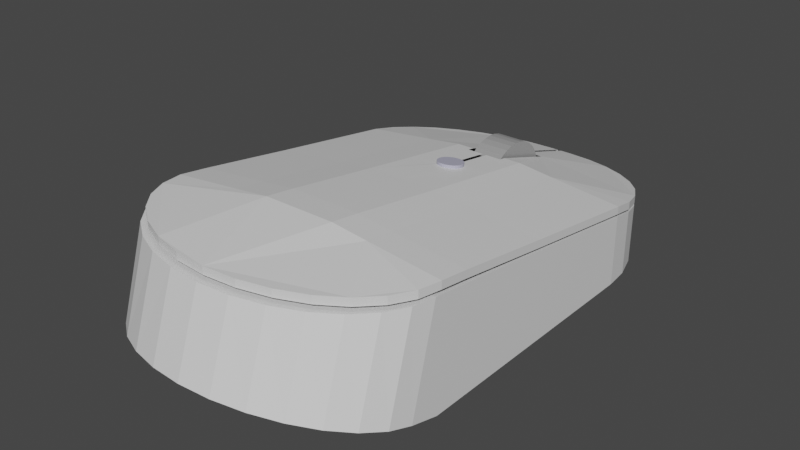 # Source: mouse.blend  (saved by Blender 2.93.20; exported with 4.5.12 LTS)
import bpy
from mathutils import Matrix  # noqa: F401  (used for matrix-valued properties, if any)

bpy.ops.wm.read_factory_settings(use_empty=True)
scene = bpy.context.scene
scene.name = 'Scene'

# ---- materials (node trees are filled in below, after node groups)
mat_material = bpy.data.materials.new('Material')
mat_material.alpha_threshold = 0.0
mat_material.use_transparent_shadow = False
mat_material.line_color = (0.0, 0.0, 0.0, 1.0)
mat_material_002 = bpy.data.materials.new('Material.002')
mat_material_002.use_transparent_shadow = False
mat_material_001 = bpy.data.materials.new('Material.001')
mat_material_001.use_transparent_shadow = False

# ---- material node trees
mat_material.use_nodes = True; mat_material.node_tree.nodes.clear()
_N = mat_material.node_tree.nodes; _L = mat_material.node_tree.links
n0 = _N.new('ShaderNodeOutputMaterial'); n0.name = 'Material Output'; n0.location = (300, 300)
n1 = _N.new('ShaderNodeBsdfPrincipled'); n1.name = 'Principled BSDF'; n1.location = (10, 300)
n1.distribution = 'GGX'
n1.subsurface_method = 'BURLEY'
n1.inputs[2].default_value = 0.4
n1.inputs[3].default_value = 1.45
n1.inputs[27].default_value = (0.0, 0.0, 0.0, 1.0)
n1.inputs[28].default_value = 1.0
_L.new(n1.outputs[0], n0.inputs[0])
n0.is_active_output = True
mat_material_002.use_nodes = True; mat_material_002.node_tree.nodes.clear()
_N = mat_material_002.node_tree.nodes; _L = mat_material_002.node_tree.links
n0 = _N.new('ShaderNodeBsdfPrincipled'); n0.name = 'Principled BSDF'; n0.location = (10, 300)
n0.distribution = 'GGX'
n0.subsurface_method = 'BURLEY'
n0.inputs[0].default_value = (0.4526, 0.4486, 0.5717, 1.0)
n0.inputs[3].default_value = 1.45
n0.inputs[27].default_value = (0.0, 0.0, 0.0, 1.0)
n0.inputs[28].default_value = 1.0
n1 = _N.new('ShaderNodeOutputMaterial'); n1.name = 'Material Output'; n1.location = (300, 300)
_L.new(n0.outputs[0], n1.inputs[0])
n1.is_active_output = True
mat_material_001.use_nodes = True; mat_material_001.node_tree.nodes.clear()
_N = mat_material_001.node_tree.nodes; _L = mat_material_001.node_tree.links
n0 = _N.new('ShaderNodeBsdfPrincipled'); n0.name = 'Principled BSDF'; n0.location = (10, 300)
n0.distribution = 'GGX'
n0.subsurface_method = 'BURLEY'
n0.inputs[0].default_value = (0.3236, 0.3236, 0.3236, 1.0)
n0.inputs[3].default_value = 1.45
n0.inputs[27].default_value = (0.0, 0.0, 0.0, 1.0)
n0.inputs[28].default_value = 1.0
n1 = _N.new('ShaderNodeOutputMaterial'); n1.name = 'Material Output'; n1.location = (300, 300)
_L.new(n0.outputs[0], n1.inputs[0])
n1.is_active_output = True

# ---- world
world_world = bpy.data.worlds.new('World'); scene.world = world_world
world_world.use_nodes = True; world_world.node_tree.nodes.clear()
_N = world_world.node_tree.nodes; _L = world_world.node_tree.links
n0 = _N.new('ShaderNodeOutputWorld'); n0.name = 'World Output'; n0.location = (300, 300)
n1 = _N.new('ShaderNodeBackground'); n1.name = 'Background'; n1.location = (10, 300)
n1.inputs[0].default_value = (0.05088, 0.05088, 0.05088, 1.0)
_L.new(n1.outputs[0], n0.inputs[0])
n0.is_active_output = True
world_world.color = (0.05088, 0.05088, 0.05088)
world_world.use_sun_shadow = False
world_world.sun_shadow_jitter_overblur = 0.0

# ---- meshes
me_cube = bpy.data.meshes.new('Cube')
me_cube.from_pydata([(0.67, 0.0, 0.426), (0.67, 0.0, 0.012), (0.67, 0.61, 0.012), (0.67, 0.61, 0.336), (0.67, -0.4869, 0.496), (0.67, -0.61, 0.012), (0.67, -0.6269, 0.515), (0.67, -0.75, 0.05), (0.67, -0.6269, 0.515), (0.1491, -1.085, 0.5336), (0.2907, -1.05, 0.5322), (0.4177, -0.9943, 0.5299), (0.5238, -0.9199, 0.5269), (0.6036, -0.8308, 0.5233), (0.6532, -0.7315, 0.5193), (0.67, -0.75, 0.05), (0.6532, -0.8546, 0.07893), (0.6036, -0.9539, 0.1064), (0.5238, -1.043, 0.1311), (0.4177, -1.117, 0.1516), (0.2907, -1.173, 0.1671), (0.1491, -1.208, 0.1767), (0.67, 0.61, 0.336), (0.05409, 1.22, 0.206), (0.6582, 0.729, 0.3107), (0.6231, 0.8434, 0.2863), (0.5662, 0.9489, 0.2638), (0.4896, 1.041, 0.2441), (0.3963, 1.117, 0.228), (0.2898, 1.174, 0.2159), (0.1742, 1.208, 0.2085), (0.05409, 1.22, 0.012), (0.67, 0.61, 0.012), (0.1742, 1.208, 0.012), (0.2898, 1.174, 0.012), (0.3963, 1.117, 0.012), (0.4896, 1.041, 0.012), (0.5662, 0.9489, 0.012), (0.6231, 0.8434, 0.012), (0.6582, 0.729, 0.012), (0.0, 1.22, 0.012), (0.0, -1.097, 0.534), (0.0, -1.22, 0.18), (0.0, 1.22, 0.206), (-0.67, 0.0, 0.426), (-0.67, 0.0, 0.012), (0.0, 0.0, 0.02), (0.0, 0.0, 0.426), (-0.67, 0.61, 0.012), (-0.67, 0.61, 0.336), (0.0, 0.61, 0.012), (0.0, 0.61, 0.336), (-0.67, -0.4869, 0.496), (0.0, -0.61, 0.012), (0.0, -0.4869, 0.496), (-0.67, -0.61, 0.012), (-0.67, -0.6269, 0.515), (0.0, -0.75, 0.05), (0.0, -0.6269, 0.515), (-0.67, -0.75, 0.05), (0.0, -1.097, 0.534), (-0.67, -0.6269, 0.515), (-0.1491, -1.085, 0.5336), (-0.2907, -1.05, 0.5322), (-0.4177, -0.9943, 0.5299), (-0.5238, -0.9199, 0.5269), (-0.6036, -0.8308, 0.5233), (-0.6532, -0.7315, 0.5193), (-0.67, -0.75, 0.05), (0.0, -1.22, 0.18), (-0.6532, -0.8546, 0.07893), (-0.6036, -0.9539, 0.1064), (-0.5238, -1.043, 0.1311), (-0.4177, -1.117, 0.1516), (-0.2907, -1.173, 0.1671), (-0.1491, -1.208, 0.1767), (-0.67, 0.61, 0.336), (-0.05409, 1.22, 0.206), (-0.6582, 0.729, 0.3107), (-0.6231, 0.8434, 0.2863), (-0.5662, 0.9489, 0.2638), (-0.4896, 1.041, 0.2441), (-0.3963, 1.117, 0.228), (-0.2898, 1.174, 0.2159), (-0.1742, 1.208, 0.2085), (-0.05409, 1.22, 0.012), (-0.67, 0.61, 0.012), (-0.1742, 1.208, 0.012), (-0.2898, 1.174, 0.012), (-0.3963, 1.117, 0.012), (-0.4896, 1.041, 0.012), (-0.5662, 0.9489, 0.012), (-0.6231, 0.8434, 0.012), (-0.6582, 0.729, 0.012), (0.01, 1.22, 0.22), (0.67, 0.0, 0.44), (0.67, 0.61, 0.35), (0.67, -0.456, 0.51), (0.67, -0.596, 0.529), (0.1491, -1.054, 0.5475), (0.2907, -1.019, 0.5461), (0.4177, -0.9635, 0.5439), (0.5238, -0.8891, 0.5409), (0.6036, -0.8, 0.5373), (0.6532, -0.7006, 0.5332), (0.05409, 1.22, 0.22), (0.6582, 0.729, 0.3246), (0.6231, 0.8434, 0.3003), (0.5662, 0.9489, 0.2778), (0.4896, 1.041, 0.2581), (0.3963, 1.117, 0.2419), (0.2898, 1.174, 0.2299), (0.1742, 1.208, 0.2225), (0.67, 0.61, 0.386), (0.67, 0.0, 0.476), (0.01, 1.22, 0.256), (0.67, -0.456, 0.546), (0.67, -0.596, 0.565), (0.1491, -1.054, 0.5836), (0.2907, -1.019, 0.5822), (0.4177, -0.9635, 0.5799), (0.5238, -0.8891, 0.5769), (0.6036, -0.8, 0.5733), (0.6532, -0.7006, 0.5693), (0.6582, 0.729, 0.3607), (0.6231, 0.8434, 0.3363), (0.5662, 0.9489, 0.3138), (0.4896, 1.041, 0.2941), (0.3963, 1.117, 0.278), (0.2898, 1.174, 0.2659), (0.1742, 1.208, 0.2585), (0.05409, 1.22, 0.256), (0.335, 0.0, 0.5127), (0.335, 0.61, 0.4227), (0.335, -0.456, 0.5827), (0.335, -0.596, 0.6018), (0.1675, 0.0, 0.5328), (0.1675, 0.61, 0.4427), (0.1675, -0.456, 0.6028), (0.1675, -0.596, 0.6218), (0.67, 0.366, 0.386), (0.67, 0.366, 0.422), (0.01, 0.366, 0.4787), (0.335, 0.366, 0.4587), (0.1675, 0.366, 0.4787), (-0.01, 1.22, 0.22), (-0.67, 0.0, 0.44), (-0.67, 0.61, 0.35), (-0.67, -0.456, 0.51), (-0.67, -0.596, 0.529), (0.0, -1.066, 0.548), (-0.1491, -1.054, 0.5475), (-0.2907, -1.019, 0.5461), (-0.4177, -0.9635, 0.5439), (-0.5238, -0.8891, 0.5409), (-0.6036, -0.8, 0.5373), (-0.6532, -0.7006, 0.5332), (-0.05409, 1.22, 0.22), (-0.6582, 0.729, 0.3246), (-0.6231, 0.8434, 0.3003), (-0.5662, 0.9489, 0.2778), (-0.4896, 1.041, 0.2581), (-0.3963, 1.117, 0.2419), (-0.2898, 1.174, 0.2299), (-0.1742, 1.208, 0.2225), (0.0, -0.596, 0.6217), (0.0, -1.066, 0.584), (-0.67, 0.61, 0.386), (-0.67, 0.0, 0.476), (0.0, 0.0, 0.5328), (-0.01, 1.22, 0.256), (-0.67, -0.456, 0.546), (0.0, -0.456, 0.6028), (-0.67, -0.596, 0.565), (-0.1491, -1.054, 0.5836), (-0.2907, -1.019, 0.5822), (-0.4177, -0.9635, 0.5799), (-0.5238, -0.8891, 0.5769), (-0.6036, -0.8, 0.5733), (-0.6532, -0.7006, 0.5693), (-0.6582, 0.729, 0.3607), (-0.6231, 0.8434, 0.3363), (-0.5662, 0.9489, 0.3138), (-0.4896, 1.041, 0.2941), (-0.3963, 1.117, 0.278), (-0.2898, 1.174, 0.2659), (-0.1742, 1.208, 0.2585), (-0.05409, 1.22, 0.256), (-0.335, 0.0, 0.5127), (-0.335, 0.61, 0.4227), (-0.335, -0.456, 0.5827), (-0.335, -0.596, 0.6018), (-0.1675, 0.0, 0.5328), (-0.1675, 0.61, 0.4427), (-0.1675, -0.456, 0.6028), (-0.1675, -0.596, 0.6218), (-0.67, 0.366, 0.386), (-0.67, 0.366, 0.422), (-0.01, 0.366, 0.4787), (-0.335, 0.366, 0.4587), (-0.1675, 0.366, 0.4787), (0.0, 0.366, 0.48), (0.03201, 0.9146, 0.3495), (0.01, 0.9146, 0.3495), (0.0864, 0.61, 0.4427), (0.0864, 0.9147, 0.349), (0.0864, 0.5772, 0.4476), (0.01, 0.5772, 0.4476), (-0.03201, 0.9146, 0.3495), (-0.01, 0.9146, 0.3495), (-0.0864, 0.61, 0.4427), (-0.0864, 0.9147, 0.349), (-0.0864, 0.5772, 0.4476), (-0.01, 0.5772, 0.4476), (-1.764e-19, 0.3808, 0.4415), (-1.725e-18, 0.3878, 0.4911), (0.01171, 0.3797, 0.4416), (0.01171, 0.3866, 0.4912), (0.02296, 0.3763, 0.4421), (0.02296, 0.3832, 0.4917), (0.03333, 0.3708, 0.4429), (0.03333, 0.3778, 0.4925), (0.04243, 0.3634, 0.4439), (0.04243, 0.3704, 0.4935), (0.04989, 0.3544, 0.4452), (0.04989, 0.3614, 0.4948), (0.05543, 0.3441, 0.4466), (0.05543, 0.3511, 0.4962), (0.05885, 0.333, 0.4482), (0.05885, 0.3399, 0.4978), (0.06, 0.3214, 0.4498), (0.06, 0.3284, 0.4994), (0.05885, 0.3098, 0.4514), (0.05885, 0.3168, 0.501), (0.05543, 0.2986, 0.453), (0.05543, 0.3056, 0.5026), (0.04989, 0.2884, 0.4544), (0.04989, 0.2953, 0.5041), (0.04243, 0.2794, 0.4557), (0.04243, 0.2863, 0.5053), (0.03333, 0.272, 0.4567), (0.03333, 0.2789, 0.5064), (0.02296, 0.2665, 0.4575), (0.02296, 0.2735, 0.5071), (0.01171, 0.2631, 0.458), (0.01171, 0.2701, 0.5076), (-5.245e-09, 0.262, 0.4582), (-5.245e-09, 0.2689, 0.5078), (-0.01171, 0.2631, 0.458), (-0.01171, 0.2701, 0.5076), (-0.02296, 0.2665, 0.4575), (-0.02296, 0.2735, 0.5071), (-0.03333, 0.272, 0.4567), (-0.03333, 0.2789, 0.5064), (-0.04243, 0.2794, 0.4557), (-0.04243, 0.2863, 0.5053), (-0.04989, 0.2884, 0.4544), (-0.04989, 0.2953, 0.5041), (-0.05543, 0.2986, 0.453), (-0.05543, 0.3056, 0.5026), (-0.05885, 0.3098, 0.4514), (-0.05885, 0.3168, 0.501), (-0.06, 0.3214, 0.4498), (-0.06, 0.3284, 0.4994), (-0.05885, 0.333, 0.4482), (-0.05885, 0.3399, 0.4978), (-0.05543, 0.3441, 0.4466), (-0.05543, 0.3511, 0.4962), (-0.04989, 0.3544, 0.4452), (-0.04989, 0.3614, 0.4948), (-0.04243, 0.3634, 0.4439), (-0.04243, 0.3704, 0.4935), (-0.03333, 0.3708, 0.4429), (-0.03333, 0.3778, 0.4925), (-0.02296, 0.3763, 0.4421), (-0.02296, 0.3832, 0.4917), (-0.01171, 0.3797, 0.4416), (-0.01171, 0.3866, 0.4912), (-0.072, 0.9021, 0.31), (0.072, 0.9021, 0.31), (-0.072, 0.8986, 0.2777), (0.072, 0.8986, 0.2777), (-0.072, 0.8882, 0.2467), (0.072, 0.8882, 0.2467), (-0.072, 0.8714, 0.218), (0.072, 0.8714, 0.218), (-0.072, 0.8488, 0.193), (0.072, 0.8488, 0.193), (-0.072, 0.8212, 0.1724), (0.072, 0.8212, 0.1724), (-0.072, 0.7897, 0.1571), (0.072, 0.7897, 0.1571), (-0.072, 0.7555, 0.1477), (0.072, 0.7555, 0.1477), (-0.072, 0.72, 0.1445), (0.072, 0.72, 0.1445), (-0.072, 0.6845, 0.1477), (0.072, 0.6845, 0.1477), (-0.072, 0.6503, 0.1571), (0.072, 0.6503, 0.1571), (-0.072, 0.6188, 0.1724), (0.072, 0.6188, 0.1724), (-0.072, 0.5912, 0.193), (0.072, 0.5912, 0.193), (-0.072, 0.5686, 0.218), (0.072, 0.5686, 0.218), (-0.072, 0.5518, 0.2467), (0.072, 0.5518, 0.2467), (-0.072, 0.5414, 0.2777), (0.072, 0.5414, 0.2777), (-0.072, 0.5379, 0.31), (0.072, 0.5379, 0.31), (-0.072, 0.5414, 0.3423), (0.072, 0.5414, 0.3423), (-0.072, 0.5518, 0.3733), (0.072, 0.5518, 0.3733), (-0.072, 0.5686, 0.402), (0.072, 0.5686, 0.402), (-0.072, 0.5912, 0.427), (0.072, 0.5912, 0.427), (-0.072, 0.6188, 0.4476), (0.072, 0.6188, 0.4476), (-0.072, 0.6503, 0.4629), (0.072, 0.6503, 0.4629), (-0.072, 0.6845, 0.4723), (0.072, 0.6845, 0.4723), (-0.072, 0.72, 0.4755), (0.072, 0.72, 0.4755), (-0.072, 0.7555, 0.4723), (0.072, 0.7555, 0.4723), (-0.072, 0.7897, 0.4629), (0.072, 0.7897, 0.4629), (-0.072, 0.8212, 0.4476), (0.072, 0.8212, 0.4476), (-0.072, 0.8488, 0.427), (0.072, 0.8488, 0.427), (-0.072, 0.8714, 0.402), (0.072, 0.8714, 0.402), (-0.072, 0.8882, 0.3733), (0.072, 0.8882, 0.3733), (-0.072, 0.8986, 0.3423), (0.072, 0.8986, 0.3423), (-0.69, 0.0662, 0.366), (-0.69, 0.07228, 0.4044), (-0.69, 0.3054, 0.3281), (-0.69, 0.3115, 0.3665), (-0.67, 0.0662, 0.366), (-0.67, 0.07228, 0.4044), (-0.67, 0.3054, 0.3281), (-0.67, 0.3115, 0.3665), (-0.69, -0.1748, 0.404), (-0.69, -0.1687, 0.4424), (-0.69, 0.06445, 0.3661), (-0.69, 0.07053, 0.4045), (-0.67, -0.1748, 0.404), (-0.67, -0.1687, 0.4424), (-0.67, 0.06445, 0.3661), (-0.67, 0.07053, 0.4045)], [], [(15, 7, 5, 4, 6, 8), (57, 7, 15, 16, 17, 18, 19, 20, 21, 69, 42), (2, 3, 0, 1), (50, 2, 1, 46), (40, 43, 23, 31), (40, 31, 33, 34, 35, 36, 37, 38, 39, 32, 2, 50), (1, 0, 4, 5), (46, 1, 5, 53), (53, 5, 7, 57), (60, 69, 21, 9), (9, 21, 20, 10), (10, 20, 19, 11), (11, 19, 18, 12), (12, 18, 17, 13), (13, 17, 16, 14), (14, 16, 15, 8), (22, 32, 39, 24), (24, 39, 38, 25), (25, 38, 37, 26), (26, 37, 36, 27), (27, 36, 35, 28), (28, 35, 34, 29), (29, 34, 33, 30), (30, 33, 31, 23), (32, 22, 3, 2), (8, 58, 41, 60, 9, 10, 11, 12, 13, 14), (6, 4, 54, 58), (4, 0, 47, 54), (0, 3, 51, 47), (51, 43, 23, 30, 29, 28, 27, 26, 25, 24, 22), (68, 61, 56, 52, 55, 59), (57, 42, 69, 75, 74, 73, 72, 71, 70, 68, 59), (48, 45, 44, 49), (50, 46, 45, 48), (40, 85, 77, 43), (40, 50, 48, 86, 93, 92, 91, 90, 89, 88, 87, 85), (45, 55, 52, 44), (46, 53, 55, 45), (53, 57, 59, 55), (60, 62, 75, 69), (62, 63, 74, 75), (63, 64, 73, 74), (64, 65, 72, 73), (65, 66, 71, 72), (66, 67, 70, 71), (67, 61, 68, 70), (69, 42, 41, 60), (76, 78, 93, 86), (78, 79, 92, 93), (79, 80, 91, 92), (80, 81, 90, 91), (81, 82, 89, 90), (82, 83, 88, 89), (83, 84, 87, 88), (84, 77, 85, 87), (86, 48, 49, 76), (61, 67, 66, 65, 64, 63, 62, 60, 41, 58), (56, 58, 54, 52), (52, 54, 47, 44), (44, 47, 51, 49), (51, 76, 78, 79, 80, 81, 82, 83, 84, 77, 43), (101, 102, 121, 120), (98, 97, 116, 117), (105, 94, 115, 131), (109, 110, 128, 127), (165, 166, 118, 119, 120, 121, 122, 123, 117, 135, 139), (204, 137, 133, 113, 124, 125, 126, 127, 128, 129, 130, 131, 115, 203, 202, 205), (136, 144, 142, 201, 169), (136, 169, 172, 138), (138, 172, 165, 139), (97, 95, 114, 116), (107, 108, 126, 125), (112, 105, 131, 130), (96, 106, 124, 113), (99, 100, 119, 118), (104, 98, 117, 123), (140, 96, 113, 141), (110, 111, 129, 128), (102, 103, 122, 121), (108, 109, 127, 126), (100, 101, 120, 119), (150, 99, 118, 166), (106, 107, 125, 124), (111, 112, 130, 129), (103, 104, 123, 122), (116, 134, 135, 117), (114, 132, 134, 116), (141, 143, 132, 114), (134, 138, 139, 135), (132, 136, 138, 134), (143, 144, 136, 132), (133, 137, 144, 143), (113, 133, 143, 141), (95, 140, 141, 114), (207, 142, 144, 137, 204, 206), (153, 176, 177, 154), (149, 173, 171, 148), (157, 187, 170, 145), (161, 183, 184, 162), (173, 179, 178, 177, 176, 175, 174, 166, 165, 195, 191), (170, 187, 186, 185, 184, 183, 182, 181, 180, 167, 189, 193, 210, 211, 208, 209), (200, 192, 169, 201, 198), (192, 194, 172, 169), (194, 195, 165, 172), (148, 171, 168, 146), (159, 181, 182, 160), (164, 186, 187, 157), (147, 167, 180, 158), (151, 174, 175, 152), (156, 179, 173, 149), (196, 197, 167, 147), (162, 184, 185, 163), (154, 177, 178, 155), (160, 182, 183, 161), (152, 175, 176, 153), (150, 166, 174, 151), (158, 180, 181, 159), (163, 185, 186, 164), (155, 178, 179, 156), (171, 173, 191, 190), (168, 171, 190, 188), (197, 168, 188, 199), (190, 191, 195, 194), (188, 190, 194, 192), (199, 188, 192, 200), (189, 199, 200, 193), (167, 197, 199, 189), (146, 168, 197, 196), (193, 200, 198, 213, 212, 210), (214, 215, 217, 216), (216, 217, 219, 218), (218, 219, 221, 220), (220, 221, 223, 222), (222, 223, 225, 224), (224, 225, 227, 226), (226, 227, 229, 228), (228, 229, 231, 230), (230, 231, 233, 232), (232, 233, 235, 234), (234, 235, 237, 236), (236, 237, 239, 238), (238, 239, 241, 240), (240, 241, 243, 242), (242, 243, 245, 244), (244, 245, 247, 246), (246, 247, 249, 248), (248, 249, 251, 250), (250, 251, 253, 252), (252, 253, 255, 254), (254, 255, 257, 256), (256, 257, 259, 258), (258, 259, 261, 260), (260, 261, 263, 262), (262, 263, 265, 264), (264, 265, 267, 266), (266, 267, 269, 268), (268, 269, 271, 270), (270, 271, 273, 272), (272, 273, 275, 274), (217, 215, 277, 275, 273, 271, 269, 267, 265, 263, 261, 259, 257, 255, 253, 251, 249, 247, 245, 243, 241, 239, 237, 235, 233, 231, 229, 227, 225, 223, 221, 219), (274, 275, 277, 276), (276, 277, 215, 214), (214, 216, 218, 220, 222, 224, 226, 228, 230, 232, 234, 236, 238, 240, 242, 244, 246, 248, 250, 252, 254, 256, 258, 260, 262, 264, 266, 268, 270, 272, 274, 276), (278, 279, 281, 280), (280, 281, 283, 282), (282, 283, 285, 284), (284, 285, 287, 286), (286, 287, 289, 288), (288, 289, 291, 290), (290, 291, 293, 292), (292, 293, 295, 294), (294, 295, 297, 296), (296, 297, 299, 298), (298, 299, 301, 300), (300, 301, 303, 302), (302, 303, 305, 304), (304, 305, 307, 306), (306, 307, 309, 308), (308, 309, 311, 310), (310, 311, 313, 312), (312, 313, 315, 314), (314, 315, 317, 316), (316, 317, 319, 318), (318, 319, 321, 320), (320, 321, 323, 322), (322, 323, 325, 324), (324, 325, 327, 326), (326, 327, 329, 328), (328, 329, 331, 330), (330, 331, 333, 332), (332, 333, 335, 334), (334, 335, 337, 336), (336, 337, 339, 338), (281, 279, 341, 339, 337, 335, 333, 331, 329, 327, 325, 323, 321, 319, 317, 315, 313, 311, 309, 307, 305, 303, 301, 299, 297, 295, 293, 291, 289, 287, 285, 283), (338, 339, 341, 340), (340, 341, 279, 278), (278, 280, 282, 284, 286, 288, 290, 292, 294, 296, 298, 300, 302, 304, 306, 308, 310, 312, 314, 316, 318, 320, 322, 324, 326, 328, 330, 332, 334, 336, 338, 340), (342, 343, 345, 344), (344, 345, 349, 348), (348, 349, 347, 346), (346, 347, 343, 342), (344, 348, 346, 342), (349, 345, 343, 347), (350, 351, 353, 352), (352, 353, 357, 356), (356, 357, 355, 354), (354, 355, 351, 350), (352, 356, 354, 350), (357, 353, 351, 355)])
me_cube.polygons.foreach_set('material_index', [0, 0, 0, 0, 0, 0, 0, 0, 0, 0, 0, 0, 0, 0, 0, 0, 0, 0, 0, 0, 0, 0, 0, 0, 0, 0, 0, 0, 0, 0, 0, 0, 0, 0, 0, 0, 0, 0, 0, 0, 0, 0, 0, 0, 0, 0, 0, 0, 0, 0, 0, 0, 0, 0, 0, 0, 0, 0, 0, 0, 0, 0, 0, 0, 0, 0, 0, 0, 0, 0, 0, 0, 0, 0, 0, 0, 0, 0, 0, 0, 0, 0, 0, 0, 0, 0, 0, 0, 0, 0, 0, 0, 0, 0, 0, 0, 0, 0, 0, 0, 0, 0, 0, 0, 0, 0, 0, 0, 0, 0, 0, 0, 0, 0, 0, 0, 0, 0, 0, 0, 0, 0, 0, 0, 0, 0, 0, 0, 0, 1, 1, 1, 1, 1, 1, 1, 1, 1, 1, 1, 1, 1, 1, 1, 1, 1, 1, 1, 1, 1, 1, 1, 1, 1, 1, 1, 1, 1, 1, 1, 1, 1, 1, 2, 2, 2, 2, 2, 2, 2, 2, 2, 2, 2, 2, 2, 2, 2, 2, 2, 2, 2, 2, 2, 2, 2, 2, 2, 2, 2, 2, 2, 2, 2, 2, 2, 2, 2, 2, 2, 2, 2, 2, 2, 2, 2, 2, 2, 2])
_uv = me_cube.uv_layers.new(name='UVMap')
_uv.uv.foreach_set('vector', [0.375, 0.7188, 0.375, 0.7188, 0.375, 0.6875, 0.625, 0.6875, 0.625, 0.7188, 0.625, 0.7188, 0.25, 0.7188, 0.375, 0.7188, 0.375, 0.7188, 0.3719, 0.7257, 0.3626, 0.7323, 0.3477, 0.7382, 0.3279, 0.7432, 0.3042, 0.7469, 0.2778, 0.7492, 0.25, 0.75, 0.25, 0.75, 0.375, 0.5625, 0.625, 0.5625, 0.625, 0.625, 0.375, 0.625, 0.25, 0.5625, 0.375, 0.5625, 0.375, 0.625, 0.25, 0.625, 0.375, 0.375, 0.625, 0.375, 0.625, 0.3851, 0.375, 0.3851, 0.25, 0.5, 0.2601, 0.5, 0.2825, 0.5012, 0.3041, 0.5048, 0.3239, 0.5105, 0.3413, 0.5183, 0.3556, 0.5278, 0.3663, 0.5386, 0.3728, 0.5503, 0.375, 0.5625, 0.375, 0.5625, 0.25, 0.5625, 0.375, 0.625, 0.625, 0.625, 0.625, 0.6875, 0.375, 0.6875, 0.25, 0.625, 0.375, 0.625, 0.375, 0.6875, 0.25, 0.6875, 0.25, 0.6875, 0.375, 0.6875, 0.375, 0.7188, 0.25, 0.7188, 0.625, 0.875, 0.375, 0.875, 0.373, 0.8472, 0.6247, 0.8472, 0.6247, 0.8472, 0.373, 0.8472, 0.3671, 0.8208, 0.6238, 0.8208, 0.6238, 0.8208, 0.3671, 0.8208, 0.3576, 0.7971, 0.6225, 0.7971, 0.6225, 0.7971, 0.3576, 0.7971, 0.375, 0.7382, 0.625, 0.7382, 0.625, 0.7382, 0.375, 0.7382, 0.375, 0.7323, 0.625, 0.7323, 0.625, 0.7323, 0.375, 0.7323, 0.375, 0.7257, 0.625, 0.7257, 0.625, 0.7257, 0.375, 0.7257, 0.375, 0.7188, 0.625, 0.7188, 0.625, 0.5625, 0.375, 0.5625, 0.375, 0.5503, 0.625, 0.5503, 0.625, 0.5503, 0.375, 0.5503, 0.375, 0.5386, 0.625, 0.5386, 0.625, 0.5386, 0.375, 0.5386, 0.375, 0.5278, 0.625, 0.5278, 0.625, 0.5278, 0.375, 0.5278, 0.375, 0.5, 0.625, 0.5, 0.625, 0.5, 0.375, 0.5, 0.375, 0.4489, 0.6471, 0.4489, 0.6471, 0.4489, 0.375, 0.4489, 0.375, 0.4291, 0.635, 0.4291, 0.635, 0.4291, 0.375, 0.4291, 0.375, 0.4075, 0.6275, 0.4075, 0.6275, 0.4075, 0.375, 0.4075, 0.375, 0.3851, 0.625, 0.3851, 0.375, 0.5625, 0.625, 0.5625, 0.625, 0.5625, 0.375, 0.5625, 0.0, 0.0, 0.0, 0.0, 0.0, 0.0, 0.0, 0.0, 0.0, 0.0, 0.0, 0.0, 0.0, 0.0, 0.0, 0.0, 0.0, 0.0, 0.0, 0.0, 0.625, 0.7188, 0.625, 0.6875, 0.0, 0.0, 0.0, 0.0, 0.625, 0.6875, 0.625, 0.625, 0.0, 0.0, 0.0, 0.0, 0.625, 0.625, 0.625, 0.5625, 0.0, 0.0, 0.0, 0.0, 0.0, 0.0, 0.625, 0.375, 0.625, 0.3851, 0.6275, 0.4075, 0.635, 0.4291, 0.6471, 0.4489, 0.625, 0.5, 0.625, 0.5278, 0.625, 0.5386, 0.625, 0.5503, 0.625, 0.5625, 0.375, 0.7188, 0.625, 0.7188, 0.625, 0.7188, 0.625, 0.6875, 0.375, 0.6875, 0.375, 0.7188, 0.25, 0.7188, 0.25, 0.75, 0.25, 0.75, 0.2778, 0.7492, 0.3042, 0.7469, 0.3279, 0.7432, 0.3477, 0.7382, 0.3626, 0.7323, 0.3719, 0.7257, 0.375, 0.7188, 0.375, 0.7188, 0.375, 0.5625, 0.375, 0.625, 0.625, 0.625, 0.625, 0.5625, 0.25, 0.5625, 0.25, 0.625, 0.375, 0.625, 0.375, 0.5625, 0.375, 0.375, 0.375, 0.3851, 0.625, 0.3851, 0.625, 0.375, 0.25, 0.5, 0.25, 0.5625, 0.375, 0.5625, 0.375, 0.5625, 0.3728, 0.5503, 0.3663, 0.5386, 0.3556, 0.5278, 0.3413, 0.5183, 0.3239, 0.5105, 0.3041, 0.5048, 0.2825, 0.5012, 0.2601, 0.5, 0.375, 0.625, 0.375, 0.6875, 0.625, 0.6875, 0.625, 0.625, 0.25, 0.625, 0.25, 0.6875, 0.375, 0.6875, 0.375, 0.625, 0.25, 0.6875, 0.25, 0.7188, 0.375, 0.7188, 0.375, 0.6875, 0.625, 0.875, 0.6247, 0.8472, 0.373, 0.8472, 0.375, 0.875, 0.6247, 0.8472, 0.6238, 0.8208, 0.3671, 0.8208, 0.373, 0.8472, 0.6238, 0.8208, 0.6225, 0.7971, 0.3576, 0.7971, 0.3671, 0.8208, 0.6225, 0.7971, 0.625, 0.7382, 0.375, 0.7382, 0.3576, 0.7971, 0.625, 0.7382, 0.625, 0.7323, 0.375, 0.7323, 0.375, 0.7382, 0.625, 0.7323, 0.625, 0.7257, 0.375, 0.7257, 0.375, 0.7323, 0.625, 0.7257, 0.625, 0.7188, 0.375, 0.7188, 0.375, 0.7257, 0.375, 0.875, 0.375, 0.875, 0.625, 0.875, 0.625, 0.875, 0.625, 0.5625, 0.625, 0.5503, 0.375, 0.5503, 0.375, 0.5625, 0.625, 0.5503, 0.625, 0.5386, 0.375, 0.5386, 0.375, 0.5503, 0.625, 0.5386, 0.625, 0.5278, 0.375, 0.5278, 0.375, 0.5386, 0.625, 0.5278, 0.625, 0.5, 0.375, 0.5, 0.375, 0.5278, 0.625, 0.5, 0.6471, 0.4489, 0.375, 0.4489, 0.375, 0.5, 0.6471, 0.4489, 0.635, 0.4291, 0.375, 0.4291, 0.375, 0.4489, 0.635, 0.4291, 0.6275, 0.4075, 0.375, 0.4075, 0.375, 0.4291, 0.6275, 0.4075, 0.625, 0.3851, 0.375, 0.3851, 0.375, 0.4075, 0.375, 0.5625, 0.375, 0.5625, 0.625, 0.5625, 0.625, 0.5625, 0.0, 0.0, 0.0, 0.0, 0.0, 0.0, 0.0, 0.0, 0.0, 0.0, 0.0, 0.0, 0.0, 0.0, 0.0, 0.0, 0.0, 0.0, 0.0, 0.0, 0.625, 0.7188, 0.0, 0.0, 0.0, 0.0, 0.625, 0.6875, 0.625, 0.6875, 0.0, 0.0, 0.0, 0.0, 0.625, 0.625, 0.625, 0.625, 0.0, 0.0, 0.0, 0.0, 0.625, 0.5625, 0.0, 0.0, 0.625, 0.5625, 0.625, 0.5503, 0.625, 0.5386, 0.625, 0.5278, 0.625, 0.5, 0.6471, 0.4489, 0.635, 0.4291, 0.6275, 0.4075, 0.625, 0.3851, 0.625, 0.375, 0.6225, 0.7971, 0.625, 0.7382, 0.625, 0.7382, 0.6225, 0.7971, 0.625, 0.7188, 0.625, 0.6875, 0.625, 0.6875, 0.625, 0.7188, 0.625, 0.3851, 0.625, 0.375, 0.625, 0.375, 0.625, 0.3851, 0.625, 0.5, 0.6471, 0.4489, 0.6471, 0.4489, 0.625, 0.5, 0.75, 0.7188, 0.75, 0.75, 0.7222, 0.7492, 0.6958, 0.7469, 0.6721, 0.7432, 0.6523, 0.7382, 0.6374, 0.7323, 0.6281, 0.7257, 0.625, 0.7188, 0.6875, 0.7188, 0.7188, 0.7188, 0.7348, 0.5625, 0.7188, 0.5625, 0.6875, 0.5625, 0.625, 0.5625, 0.6272, 0.5503, 0.6337, 0.5386, 0.6444, 0.5278, 0.6587, 0.5183, 0.6761, 0.5105, 0.6959, 0.5048, 0.7175, 0.5012, 0.7399, 0.5, 0.75, 0.5, 0.75, 0.5313, 0.7458, 0.5315, 0.7355, 0.5318, 0.7188, 0.625, 0.7188, 0.5875, 0.75, 0.5875, 0.0, 0.0, 0.75, 0.625, 0.7188, 0.625, 0.75, 0.625, 0.75, 0.6875, 0.7188, 0.6875, 0.7188, 0.6875, 0.75, 0.6875, 0.75, 0.7188, 0.7188, 0.7188, 0.625, 0.6875, 0.625, 0.625, 0.625, 0.625, 0.625, 0.6875, 0.625, 0.5386, 0.625, 0.5278, 0.625, 0.5278, 0.625, 0.5386, 0.6275, 0.4075, 0.625, 0.3851, 0.625, 0.3851, 0.6275, 0.4075, 0.625, 0.5625, 0.625, 0.5503, 0.625, 0.5503, 0.625, 0.5625, 0.6247, 0.8472, 0.6238, 0.8208, 0.6238, 0.8208, 0.6247, 0.8472, 0.625, 0.7257, 0.625, 0.7188, 0.625, 0.7188, 0.625, 0.7257, 0.625, 0.5875, 0.625, 0.5625, 0.625, 0.5625, 0.625, 0.5875, 0.6471, 0.4489, 0.635, 0.4291, 0.635, 0.4291, 0.6471, 0.4489, 0.625, 0.7382, 0.625, 0.7323, 0.625, 0.7323, 0.625, 0.7382, 0.625, 0.5278, 0.625, 0.5, 0.625, 0.5, 0.625, 0.5278, 0.6238, 0.8208, 0.6225, 0.7971, 0.6225, 0.7971, 0.6238, 0.8208, 0.625, 0.875, 0.6247, 0.8472, 0.6247, 0.8472, 0.625, 0.875, 0.625, 0.5503, 0.625, 0.5386, 0.625, 0.5386, 0.625, 0.5503, 0.635, 0.4291, 0.6275, 0.4075, 0.6275, 0.4075, 0.635, 0.4291, 0.625, 0.7323, 0.625, 0.7257, 0.625, 0.7257, 0.625, 0.7323, 0.625, 0.6875, 0.6875, 0.6875, 0.6875, 0.7188, 0.625, 0.7188, 0.625, 0.625, 0.6875, 0.625, 0.6875, 0.6875, 0.625, 0.6875, 0.625, 0.5875, 0.6875, 0.5875, 0.6875, 0.625, 0.625, 0.625, 0.6875, 0.6875, 0.7188, 0.6875, 0.7188, 0.7188, 0.6875, 0.7188, 0.6875, 0.625, 0.7188, 0.625, 0.7188, 0.6875, 0.6875, 0.6875, 0.6875, 0.5875, 0.7188, 0.5875, 0.7188, 0.625, 0.6875, 0.625, 0.6875, 0.5625, 0.7188, 0.5625, 0.7188, 0.5875, 0.6875, 0.5875, 0.625, 0.5625, 0.6875, 0.5625, 0.6875, 0.5875, 0.625, 0.5875, 0.625, 0.625, 0.625, 0.5875, 0.625, 0.5875, 0.625, 0.625, 0.75, 0.5659, 0.75, 0.5875, 0.7188, 0.5875, 0.7188, 0.5625, 0.7348, 0.5625, 0.7348, 0.5659, 0.6225, 0.7971, 0.6225, 0.7971, 0.625, 0.7382, 0.625, 0.7382, 0.625, 0.7188, 0.625, 0.7188, 0.625, 0.6875, 0.625, 0.6875, 0.625, 0.3851, 0.625, 0.3851, 0.625, 0.375, 0.625, 0.375, 0.625, 0.5, 0.625, 0.5, 0.6471, 0.4489, 0.6471, 0.4489, 0.625, 0.7188, 0.6281, 0.7257, 0.6374, 0.7323, 0.6523, 0.7382, 0.6721, 0.7432, 0.6958, 0.7469, 0.7222, 0.7492, 0.75, 0.75, 0.75, 0.7188, 0.7188, 0.7188, 0.6875, 0.7188, 0.75, 0.5, 0.7399, 0.5, 0.7175, 0.5012, 0.6959, 0.5048, 0.6761, 0.5105, 0.6587, 0.5183, 0.6444, 0.5278, 0.6337, 0.5386, 0.6272, 0.5503, 0.625, 0.5625, 0.6875, 0.5625, 0.7188, 0.5625, 0.7348, 0.5625, 0.7355, 0.5318, 0.7458, 0.5315, 0.75, 0.5313, 0.7188, 0.5875, 0.7188, 0.625, 0.75, 0.625, 0.0, 0.0, 0.75, 0.5875, 0.7188, 0.625, 0.7188, 0.6875, 0.75, 0.6875, 0.75, 0.625, 0.7188, 0.6875, 0.7188, 0.7188, 0.75, 0.7188, 0.75, 0.6875, 0.625, 0.6875, 0.625, 0.6875, 0.625, 0.625, 0.625, 0.625, 0.625, 0.5386, 0.625, 0.5386, 0.625, 0.5278, 0.625, 0.5278, 0.6275, 0.4075, 0.6275, 0.4075, 0.625, 0.3851, 0.625, 0.3851, 0.625, 0.5625, 0.625, 0.5625, 0.625, 0.5503, 0.625, 0.5503, 0.6247, 0.8472, 0.6247, 0.8472, 0.6238, 0.8208, 0.6238, 0.8208, 0.625, 0.7257, 0.625, 0.7257, 0.625, 0.7188, 0.625, 0.7188, 0.625, 0.5875, 0.625, 0.5875, 0.625, 0.5625, 0.625, 0.5625, 0.6471, 0.4489, 0.6471, 0.4489, 0.635, 0.4291, 0.635, 0.4291, 0.625, 0.7382, 0.625, 0.7382, 0.625, 0.7323, 0.625, 0.7323, 0.625, 0.5278, 0.625, 0.5278, 0.625, 0.5, 0.625, 0.5, 0.6238, 0.8208, 0.6238, 0.8208, 0.6225, 0.7971, 0.6225, 0.7971, 0.625, 0.875, 0.625, 0.875, 0.6247, 0.8472, 0.6247, 0.8472, 0.625, 0.5503, 0.625, 0.5503, 0.625, 0.5386, 0.625, 0.5386, 0.635, 0.4291, 0.635, 0.4291, 0.6275, 0.4075, 0.6275, 0.4075, 0.625, 0.7323, 0.625, 0.7323, 0.625, 0.7257, 0.625, 0.7257, 0.625, 0.6875, 0.625, 0.7188, 0.6875, 0.7188, 0.6875, 0.6875, 0.625, 0.625, 0.625, 0.6875, 0.6875, 0.6875, 0.6875, 0.625, 0.625, 0.5875, 0.625, 0.625, 0.6875, 0.625, 0.6875, 0.5875, 0.6875, 0.6875, 0.6875, 0.7188, 0.7188, 0.7188, 0.7188, 0.6875, 0.6875, 0.625, 0.6875, 0.6875, 0.7188, 0.6875, 0.7188, 0.625, 0.6875, 0.5875, 0.6875, 0.625, 0.7188, 0.625, 0.7188, 0.5875, 0.6875, 0.5625, 0.6875, 0.5875, 0.7188, 0.5875, 0.7188, 0.5625, 0.625, 0.5625, 0.625, 0.5875, 0.6875, 0.5875, 0.6875, 0.5625, 0.625, 0.625, 0.625, 0.625, 0.625, 0.5875, 0.625, 0.5875, 0.7188, 0.5625, 0.7188, 0.5875, 0.75, 0.5875, 0.75, 0.5659, 0.7348, 0.5659, 0.7348, 0.5625, 1.0, 0.5, 1.0, 1.0, 0.9688, 1.0, 0.9688, 0.5, 0.9688, 0.5, 0.9688, 1.0, 0.9375, 1.0, 0.9375, 0.5, 0.9375, 0.5, 0.9375, 1.0, 0.9062, 1.0, 0.9062, 0.5, 0.9062, 0.5, 0.9062, 1.0, 0.875, 1.0, 0.875, 0.5, 0.875, 0.5, 0.875, 1.0, 0.8438, 1.0, 0.8438, 0.5, 0.8438, 0.5, 0.8438, 1.0, 0.8125, 1.0, 0.8125, 0.5, 0.8125, 0.5, 0.8125, 1.0, 0.7812, 1.0, 0.7812, 0.5, 0.7812, 0.5, 0.7812, 1.0, 0.75, 1.0, 0.75, 0.5, 0.75, 0.5, 0.75, 1.0, 0.7188, 1.0, 0.7188, 0.5, 0.7188, 0.5, 0.7188, 1.0, 0.6875, 1.0, 0.6875, 0.5, 0.6875, 0.5, 0.6875, 1.0, 0.6562, 1.0, 0.6562, 0.5, 0.6562, 0.5, 0.6562, 1.0, 0.625, 1.0, 0.625, 0.5, 0.625, 0.5, 0.625, 1.0, 0.5938, 1.0, 0.5938, 0.5, 0.5938, 0.5, 0.5938, 1.0, 0.5625, 1.0, 0.5625, 0.5, 0.5625, 0.5, 0.5625, 1.0, 0.5312, 1.0, 0.5312, 0.5, 0.5312, 0.5, 0.5312, 1.0, 0.5, 1.0, 0.5, 0.5, 0.5, 0.5, 0.5, 1.0, 0.4688, 1.0, 0.4688, 0.5, 0.4688, 0.5, 0.4688, 1.0, 0.4375, 1.0, 0.4375, 0.5, 0.4375, 0.5, 0.4375, 1.0, 0.4062, 1.0, 0.4062, 0.5, 0.4062, 0.5, 0.4062, 1.0, 0.375, 1.0, 0.375, 0.5, 0.375, 0.5, 0.375, 1.0, 0.3438, 1.0, 0.3438, 0.5, 0.3438, 0.5, 0.3438, 1.0, 0.3125, 1.0, 0.3125, 0.5, 0.3125, 0.5, 0.3125, 1.0, 0.2812, 1.0, 0.2812, 0.5, 0.2812, 0.5, 0.2812, 1.0, 0.25, 1.0, 0.25, 0.5, 0.25, 0.5, 0.25, 1.0, 0.2188, 1.0, 0.2188, 0.5, 0.2188, 0.5, 0.2188, 1.0, 0.1875, 1.0, 0.1875, 0.5, 0.1875, 0.5, 0.1875, 1.0, 0.1562, 1.0, 0.1562, 0.5, 0.1562, 0.5, 0.1562, 1.0, 0.125, 1.0, 0.125, 0.5, 0.125, 0.5, 0.125, 1.0, 0.09375, 1.0, 0.09375, 0.5, 0.09375, 0.5, 0.09375, 1.0, 0.0625, 1.0, 0.0625, 0.5, 0.2968, 0.4854, 0.25, 0.49, 0.2032, 0.4854, 0.1582, 0.4717, 0.1167, 0.4496, 0.08029, 0.4197, 0.05045, 0.3833, 0.02827, 0.3418, 0.01461, 0.2968, 0.01, 0.25, 0.01461, 0.2032, 0.02827, 0.1582, 0.05045, 0.1167, 0.08029, 0.08029, 0.1167, 0.05045, 0.1582, 0.02827, 0.2032, 0.01461, 0.25, 0.01, 0.2968, 0.01461, 0.3418, 0.02827, 0.3833, 0.05045, 0.4197, 0.08029, 0.4496, 0.1167, 0.4717, 0.1582, 0.4854, 0.2032, 0.49, 0.25, 0.4854, 0.2968, 0.4717, 0.3418, 0.4496, 0.3833, 0.4197, 0.4197, 0.3833, 0.4496, 0.3418, 0.4717, 0.0625, 0.5, 0.0625, 1.0, 0.03125, 1.0, 0.03125, 0.5, 0.03125, 0.5, 0.03125, 1.0, 0.0, 1.0, 0.0, 0.5, 0.75, 0.49, 0.7968, 0.4854, 0.8418, 0.4717, 0.8833, 0.4496, 0.9197, 0.4197, 0.9496, 0.3833, 0.9717, 0.3418, 0.9854, 0.2968, 0.99, 0.25, 0.9854, 0.2032, 0.9717, 0.1582, 0.9496, 0.1167, 0.9197, 0.08029, 0.8833, 0.05045, 0.8418, 0.02827, 0.7968, 0.01461, 0.75, 0.01, 0.7032, 0.01461, 0.6582, 0.02827, 0.6167, 0.05045, 0.5803, 0.08029, 0.5504, 0.1167, 0.5283, 0.1582, 0.5146, 0.2032, 0.51, 0.25, 0.5146, 0.2968, 0.5283, 0.3418, 0.5504, 0.3833, 0.5803, 0.4197, 0.6167, 0.4496, 0.6582, 0.4717, 0.7032, 0.4854, 1.0, 0.5, 1.0, 1.0, 0.9688, 1.0, 0.9688, 0.5, 0.9688, 0.5, 0.9688, 1.0, 0.9375, 1.0, 0.9375, 0.5, 0.9375, 0.5, 0.9375, 1.0, 0.9062, 1.0, 0.9062, 0.5, 0.9062, 0.5, 0.9062, 1.0, 0.875, 1.0, 0.875, 0.5, 0.875, 0.5, 0.875, 1.0, 0.8438, 1.0, 0.8438, 0.5, 0.8438, 0.5, 0.8438, 1.0, 0.8125, 1.0, 0.8125, 0.5, 0.8125, 0.5, 0.8125, 1.0, 0.7812, 1.0, 0.7812, 0.5, 0.7812, 0.5, 0.7812, 1.0, 0.75, 1.0, 0.75, 0.5, 0.75, 0.5, 0.75, 1.0, 0.7188, 1.0, 0.7188, 0.5, 0.7188, 0.5, 0.7188, 1.0, 0.6875, 1.0, 0.6875, 0.5, 0.6875, 0.5, 0.6875, 1.0, 0.6562, 1.0, 0.6562, 0.5, 0.6562, 0.5, 0.6562, 1.0, 0.625, 1.0, 0.625, 0.5, 0.625, 0.5, 0.625, 1.0, 0.5938, 1.0, 0.5938, 0.5, 0.5938, 0.5, 0.5938, 1.0, 0.5625, 1.0, 0.5625, 0.5, 0.5625, 0.5, 0.5625, 1.0, 0.5312, 1.0, 0.5312, 0.5, 0.5312, 0.5, 0.5312, 1.0, 0.5, 1.0, 0.5, 0.5, 0.5, 0.5, 0.5, 1.0, 0.4688, 1.0, 0.4688, 0.5, 0.4688, 0.5, 0.4688, 1.0, 0.4375, 1.0, 0.4375, 0.5, 0.4375, 0.5, 0.4375, 1.0, 0.4062, 1.0, 0.4062, 0.5, 0.4062, 0.5, 0.4062, 1.0, 0.375, 1.0, 0.375, 0.5, 0.375, 0.5, 0.375, 1.0, 0.3438, 1.0, 0.3438, 0.5, 0.3438, 0.5, 0.3438, 1.0, 0.3125, 1.0, 0.3125, 0.5, 0.3125, 0.5, 0.3125, 1.0, 0.2812, 1.0, 0.2812, 0.5, 0.2812, 0.5, 0.2812, 1.0, 0.25, 1.0, 0.25, 0.5, 0.25, 0.5, 0.25, 1.0, 0.2188, 1.0, 0.2188, 0.5, 0.2188, 0.5, 0.2188, 1.0, 0.1875, 1.0, 0.1875, 0.5, 0.1875, 0.5, 0.1875, 1.0, 0.1562, 1.0, 0.1562, 0.5, 0.1562, 0.5, 0.1562, 1.0, 0.125, 1.0, 0.125, 0.5, 0.125, 0.5, 0.125, 1.0, 0.09375, 1.0, 0.09375, 0.5, 0.09375, 0.5, 0.09375, 1.0, 0.0625, 1.0, 0.0625, 0.5, 0.2968, 0.4854, 0.25, 0.49, 0.2032, 0.4854, 0.1582, 0.4717, 0.1167, 0.4496, 0.08029, 0.4197, 0.05045, 0.3833, 0.02827, 0.3418, 0.01461, 0.2968, 0.01, 0.25, 0.01461, 0.2032, 0.02827, 0.1582, 0.05045, 0.1167, 0.08029, 0.08029, 0.1167, 0.05045, 0.1582, 0.02827, 0.2032, 0.01461, 0.25, 0.01, 0.2968, 0.01461, 0.3418, 0.02827, 0.3833, 0.05045, 0.4197, 0.08029, 0.4496, 0.1167, 0.4717, 0.1582, 0.4854, 0.2032, 0.49, 0.25, 0.4854, 0.2968, 0.4717, 0.3418, 0.4496, 0.3833, 0.4197, 0.4197, 0.3833, 0.4496, 0.3418, 0.4717, 0.0625, 0.5, 0.0625, 1.0, 0.03125, 1.0, 0.03125, 0.5, 0.03125, 0.5, 0.03125, 1.0, 0.0, 1.0, 0.0, 0.5, 0.75, 0.49, 0.7968, 0.4854, 0.8418, 0.4717, 0.8833, 0.4496, 0.9197, 0.4197, 0.9496, 0.3833, 0.9717, 0.3418, 0.9854, 0.2968, 0.99, 0.25, 0.9854, 0.2032, 0.9717, 0.1582, 0.9496, 0.1167, 0.9197, 0.08029, 0.8833, 0.05045, 0.8418, 0.02827, 0.7968, 0.01461, 0.75, 0.01, 0.7032, 0.01461, 0.6582, 0.02827, 0.6167, 0.05045, 0.5803, 0.08029, 0.5504, 0.1167, 0.5283, 0.1582, 0.5146, 0.2032, 0.51, 0.25, 0.5146, 0.2968, 0.5283, 0.3418, 0.5504, 0.3833, 0.5803, 0.4197, 0.6167, 0.4496, 0.6582, 0.4717, 0.7032, 0.4854, 0.375, 0.0, 0.625, 0.0, 0.625, 0.25, 0.375, 0.25, 0.375, 0.25, 0.625, 0.25, 0.625, 0.5, 0.375, 0.5, 0.375, 0.5, 0.625, 0.5, 0.625, 0.75, 0.375, 0.75, 0.375, 0.75, 0.625, 0.75, 0.625, 1.0, 0.375, 1.0, 0.125, 0.5, 0.375, 0.5, 0.375, 0.75, 0.125, 0.75, 0.625, 0.5, 0.875, 0.5, 0.875, 0.75, 0.625, 0.75, 0.375, 0.0, 0.625, 0.0, 0.625, 0.25, 0.375, 0.25, 0.375, 0.25, 0.625, 0.25, 0.625, 0.5, 0.375, 0.5, 0.375, 0.5, 0.625, 0.5, 0.625, 0.75, 0.375, 0.75, 0.375, 0.75, 0.625, 0.75, 0.625, 1.0, 0.375, 1.0, 0.125, 0.5, 0.375, 0.5, 0.375, 0.75, 0.125, 0.75, 0.625, 0.5, 0.875, 0.5, 0.875, 0.75, 0.625, 0.75])
me_cube.materials.append(mat_material)
me_cube.materials.append(mat_material_002)
me_cube.materials.append(mat_material_001)
me_cube.use_remesh_preserve_volume = False
me_cube.use_remesh_preserve_attributes = False
me_cube.use_mirror_vertex_groups = False
me_cube.update()

# ---- objects
ob_cube = bpy.data.objects.new('Cube', me_cube)

# ---- transforms, parenting, visibility, modifiers, constraints
ob_cube.location = (0.0, 0.0, 0.0)
ob_cube.lock_rotations_4d = False
ob_cube.empty_display_type = 'ARROWS'
ob_cube.lineart.crease_threshold = 0.0

# ---- collection membership
scene.collection.objects.link(ob_cube)

# ---- scene / render settings (as saved in the file)
scene.frame_start = 1; scene.frame_end = 250; scene.frame_set(0)
scene.render.engine = 'BLENDER_EEVEE_NEXT'
scene.cycles.use_denoising = False
scene.cycles.samples = 128
scene.cycles.sampling_pattern = 'TABULATED_SOBOL'
scene.cycles.use_adaptive_sampling = False
scene.cycles.use_light_tree = False
scene.view_settings.view_transform = 'Filmic'
bpy.context.view_layer.update()

# ---- added for rendering (the .blend has no active camera and no usable light): camera, sun
cam_auto = bpy.data.cameras.new('AutoCamera')
cam_auto.lens = 50.0
cam_auto.sensor_width = 36.0
cam_auto.clip_end = 1000.0
ob_auto_camera = bpy.data.objects.new('AutoCamera', cam_auto)
scene.collection.objects.link(ob_auto_camera)
ob_auto_camera.location = (2.6354, -3.17448, 2.43319)
ob_auto_camera.rotation_euler = (1.09748, -7.21219e-08, 0.694738)
scene.camera = ob_auto_camera
light_auto_sun = bpy.data.lights.new('AutoSun', 'SUN')
light_auto_sun.energy = 3.0
light_auto_sun.angle = 0.0523599
ob_auto_sun = bpy.data.objects.new('AutoSun', light_auto_sun)
scene.collection.objects.link(ob_auto_sun)
ob_auto_sun.rotation_euler = (0.872665, 0.174533, 0.523599)
bpy.context.view_layer.update()
